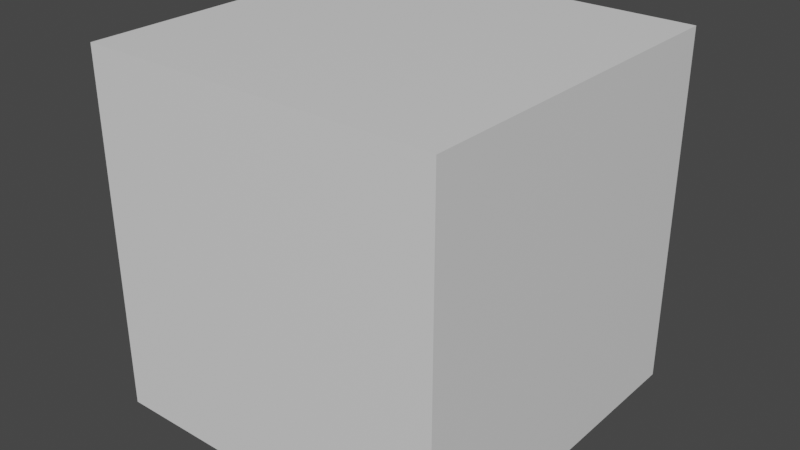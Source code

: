 # Source: cube_test.blend  (saved by Blender 3.5.10; exported with 4.5.12 LTS)
import bpy
from mathutils import Matrix  # noqa: F401  (used for matrix-valued properties, if any)

bpy.ops.wm.read_factory_settings(use_empty=True)
scene = bpy.context.scene
scene.name = 'Scene'

# ---- collections
col_collection = bpy.data.collections.new('Collection'); scene.collection.children.link(col_collection)

# ---- materials (node trees are filled in below, after node groups)
mat_material = bpy.data.materials.new('Material')
mat_material.alpha_threshold = 0.0
mat_material.use_transparent_shadow = False
mat_material.roughness = 0.5
mat_material.line_color = (0.0, 0.0, 0.0, 1.0)

# ---- material node trees
mat_material.use_nodes = True; mat_material.node_tree.nodes.clear()
_N = mat_material.node_tree.nodes; _L = mat_material.node_tree.links
n0 = _N.new('ShaderNodeOutputMaterial'); n0.name = 'Material Output'; n0.location = (300, 300)
n1 = _N.new('ShaderNodeBsdfPrincipled'); n1.name = 'Principled BSDF'; n1.location = (10, 300)
n1.distribution = 'GGX'
n1.subsurface_method = 'RANDOM_WALK_SKIN'
n1.inputs[3].default_value = 1.45
n1.inputs[27].default_value = (0.0, 0.0, 0.0, 1.0)
n1.inputs[28].default_value = 1.0
_L.new(n1.outputs[0], n0.inputs[0])
n0.is_active_output = True

# ---- world
world_world = bpy.data.worlds.new('World'); scene.world = world_world
world_world.use_nodes = True; world_world.node_tree.nodes.clear()
_N = world_world.node_tree.nodes; _L = world_world.node_tree.links
n0 = _N.new('ShaderNodeOutputWorld'); n0.name = 'World Output'; n0.location = (300, 300)
n1 = _N.new('ShaderNodeBackground'); n1.name = 'Background'; n1.location = (10, 300)
n1.inputs[0].default_value = (0.05088, 0.05088, 0.05088, 1.0)
_L.new(n1.outputs[0], n0.inputs[0])
n0.is_active_output = True
world_world.color = (0.05088, 0.05088, 0.05088)
world_world.use_sun_shadow = False
world_world.sun_shadow_jitter_overblur = 0.0

# ---- meshes
me_cube = bpy.data.meshes.new('Cube')
me_cube.from_pydata([(1.0, 1.0, 1.0), (1.0, 1.0, -1.0), (1.0, -1.0, 1.0), (1.0, -1.0, -1.0), (-1.0, 1.0, 1.0), (-1.0, 1.0, -1.0), (-1.0, -1.0, 1.0), (-1.0, -1.0, -1.0)], [], [(0, 4, 6, 2), (3, 2, 6, 7), (7, 6, 4, 5), (5, 1, 3, 7), (1, 0, 2, 3), (5, 4, 0, 1)])
_uv = me_cube.uv_layers.new(name='UVMap')
_uv.uv.foreach_set('vector', [0.625, 0.5, 0.875, 0.5, 0.875, 0.75, 0.625, 0.75, 0.375, 0.75, 0.625, 0.75, 0.625, 1.0, 0.375, 1.0, 0.375, 0.0, 0.625, 0.0, 0.625, 0.25, 0.375, 0.25, 0.125, 0.5, 0.375, 0.5, 0.375, 0.75, 0.125, 0.75, 0.375, 0.5, 0.625, 0.5, 0.625, 0.75, 0.375, 0.75, 0.375, 0.25, 0.625, 0.25, 0.625, 0.5, 0.375, 0.5])
me_cube.materials.append(mat_material)
me_cube.use_mirror_vertex_groups = False
me_cube.update()

# ---- objects
ob_cube = bpy.data.objects.new('Cube', me_cube)

# ---- transforms, parenting, visibility, modifiers, constraints
ob_cube.location = (0.0, 0.0, 0.0)
ob_cube.lock_rotations_4d = False
ob_cube.empty_display_type = 'ARROWS'
ob_cube.lineart.crease_threshold = 0.0

# ---- collection membership
col_collection.objects.link(ob_cube)

# ---- scene / render settings (as saved in the file)
scene.frame_start = 1; scene.frame_end = 250; scene.frame_set(1)
scene.render.engine = 'BLENDER_EEVEE_NEXT'
scene.cycles.sampling_pattern = 'TABULATED_SOBOL'
scene.view_settings.view_transform = 'Filmic'
bpy.context.view_layer.update()

# ---- added for rendering (the .blend has no active camera and no usable light): camera, sun
cam_auto = bpy.data.cameras.new('AutoCamera')
cam_auto.lens = 50.0
cam_auto.sensor_width = 36.0
cam_auto.clip_end = 1000.0
ob_auto_camera = bpy.data.objects.new('AutoCamera', cam_auto)
scene.collection.objects.link(ob_auto_camera)
ob_auto_camera.location = (3.20507, -3.84609, 2.56406)
ob_auto_camera.rotation_euler = (1.09748, -7.21219e-08, 0.694738)
scene.camera = ob_auto_camera
light_auto_sun = bpy.data.lights.new('AutoSun', 'SUN')
light_auto_sun.energy = 3.0
light_auto_sun.angle = 0.0523599
ob_auto_sun = bpy.data.objects.new('AutoSun', light_auto_sun)
scene.collection.objects.link(ob_auto_sun)
ob_auto_sun.rotation_euler = (0.872665, 0.174533, 0.523599)
bpy.context.view_layer.update()
